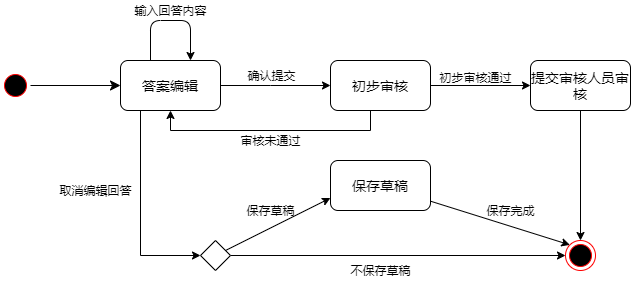

The diagram above was exported from draw.io. Its source (the exported page's mxGraphModel, read from the mxfile embedded in the PNG):
<mxGraphModel dx="1038" dy="448" grid="1" gridSize="10" guides="1" tooltips="1" connect="1" arrows="1" fold="1" page="1" pageScale="1" pageWidth="827" pageHeight="1169" math="0" shadow="0">
  <root>
    <mxCell id="0" />
    <mxCell id="1" parent="0" />
    <mxCell id="oKtCIzd-poYApitSjtDD-1" value="" style="ellipse;html=1;shape=startState;fillColor=#000000;strokeColor=#ff0000;" parent="1" vertex="1">
      <mxGeometry x="110" y="200" width="30" height="30" as="geometry" />
    </mxCell>
    <mxCell id="oKtCIzd-poYApitSjtDD-2" value="" style="html=1;verticalAlign=bottom;endArrow=classic;endSize=8;exitX=1;exitY=0.5;exitDx=0;exitDy=0;entryX=0;entryY=0.5;entryDx=0;entryDy=0;endFill=1;" parent="1" source="oKtCIzd-poYApitSjtDD-1" target="oKtCIzd-poYApitSjtDD-3" edge="1">
      <mxGeometry relative="1" as="geometry">
        <mxPoint x="200" y="215" as="targetPoint" />
      </mxGeometry>
    </mxCell>
    <mxCell id="oKtCIzd-poYApitSjtDD-7" style="edgeStyle=none;rounded=0;orthogonalLoop=1;jettySize=auto;html=1;strokeColor=#000000;" parent="1" source="oKtCIzd-poYApitSjtDD-3" target="oKtCIzd-poYApitSjtDD-6" edge="1">
      <mxGeometry relative="1" as="geometry">
        <Array as="points">
          <mxPoint x="380" y="215" />
        </Array>
      </mxGeometry>
    </mxCell>
    <mxCell id="oKtCIzd-poYApitSjtDD-8" value="确认提交" style="edgeLabel;html=1;align=center;verticalAlign=middle;resizable=0;points=[];" parent="oKtCIzd-poYApitSjtDD-7" vertex="1" connectable="0">
      <mxGeometry x="0.0545" y="-3" relative="1" as="geometry">
        <mxPoint x="-8" y="-14" as="offset" />
      </mxGeometry>
    </mxCell>
    <mxCell id="oKtCIzd-poYApitSjtDD-16" style="edgeStyle=orthogonalEdgeStyle;rounded=0;orthogonalLoop=1;jettySize=auto;html=1;entryX=0;entryY=0.5;entryDx=0;entryDy=0;endArrow=classic;endFill=1;strokeColor=#000000;" parent="1" source="oKtCIzd-poYApitSjtDD-3" target="oKtCIzd-poYApitSjtDD-15" edge="1">
      <mxGeometry relative="1" as="geometry">
        <Array as="points">
          <mxPoint x="250" y="385" />
        </Array>
      </mxGeometry>
    </mxCell>
    <mxCell id="oKtCIzd-poYApitSjtDD-3" value="&lt;font style=&quot;font-size: 14px&quot;&gt;答案编辑&lt;/font&gt;" style="rounded=1;whiteSpace=wrap;html=1;" parent="1" vertex="1">
      <mxGeometry x="230" y="190" width="100" height="50" as="geometry" />
    </mxCell>
    <mxCell id="oKtCIzd-poYApitSjtDD-4" value="" style="endArrow=classic;html=1;strokeColor=#000000;" parent="1" edge="1">
      <mxGeometry width="50" height="50" relative="1" as="geometry">
        <mxPoint x="260" y="190" as="sourcePoint" />
        <mxPoint x="300" y="190" as="targetPoint" />
        <Array as="points">
          <mxPoint x="260" y="150" />
          <mxPoint x="300" y="150" />
        </Array>
      </mxGeometry>
    </mxCell>
    <mxCell id="oKtCIzd-poYApitSjtDD-5" value="输入回答内容" style="text;html=1;align=center;verticalAlign=middle;resizable=0;points=[];autosize=1;" parent="1" vertex="1">
      <mxGeometry x="235" y="130" width="90" height="20" as="geometry" />
    </mxCell>
    <mxCell id="oKtCIzd-poYApitSjtDD-9" style="edgeStyle=orthogonalEdgeStyle;rounded=0;orthogonalLoop=1;jettySize=auto;html=1;entryX=0.5;entryY=1;entryDx=0;entryDy=0;endArrow=classic;endFill=1;strokeColor=#000000;" parent="1" source="oKtCIzd-poYApitSjtDD-6" target="oKtCIzd-poYApitSjtDD-3" edge="1">
      <mxGeometry relative="1" as="geometry">
        <Array as="points">
          <mxPoint x="480" y="260" />
          <mxPoint x="280" y="260" />
        </Array>
      </mxGeometry>
    </mxCell>
    <mxCell id="oKtCIzd-poYApitSjtDD-12" style="edgeStyle=orthogonalEdgeStyle;rounded=0;orthogonalLoop=1;jettySize=auto;html=1;endArrow=classic;endFill=1;strokeColor=#000000;" parent="1" source="oKtCIzd-poYApitSjtDD-6" target="oKtCIzd-poYApitSjtDD-11" edge="1">
      <mxGeometry relative="1" as="geometry" />
    </mxCell>
    <mxCell id="oKtCIzd-poYApitSjtDD-6" value="&lt;font style=&quot;font-size: 14px&quot;&gt;初步审核&lt;/font&gt;" style="rounded=1;whiteSpace=wrap;html=1;" parent="1" vertex="1">
      <mxGeometry x="440" y="190" width="100" height="50" as="geometry" />
    </mxCell>
    <mxCell id="oKtCIzd-poYApitSjtDD-10" value="审核未通过" style="text;html=1;align=center;verticalAlign=middle;resizable=0;points=[];autosize=1;" parent="1" vertex="1">
      <mxGeometry x="340" y="260" width="80" height="20" as="geometry" />
    </mxCell>
    <mxCell id="oKtCIzd-poYApitSjtDD-14" style="rounded=0;orthogonalLoop=1;jettySize=auto;html=1;entryX=0.5;entryY=0;entryDx=0;entryDy=0;endArrow=classic;endFill=1;strokeColor=#000000;" parent="1" source="oKtCIzd-poYApitSjtDD-11" target="oKtCIzd-poYApitSjtDD-13" edge="1">
      <mxGeometry relative="1" as="geometry" />
    </mxCell>
    <mxCell id="oKtCIzd-poYApitSjtDD-11" value="&lt;font style=&quot;font-size: 14px&quot;&gt;提交审核人员审核&lt;/font&gt;" style="rounded=1;whiteSpace=wrap;html=1;" parent="1" vertex="1">
      <mxGeometry x="640" y="190" width="100" height="50" as="geometry" />
    </mxCell>
    <mxCell id="oKtCIzd-poYApitSjtDD-13" value="" style="ellipse;html=1;shape=endState;fillColor=#000000;strokeColor=#ff0000;" parent="1" vertex="1">
      <mxGeometry x="675" y="370" width="30" height="30" as="geometry" />
    </mxCell>
    <mxCell id="oKtCIzd-poYApitSjtDD-18" style="rounded=0;orthogonalLoop=1;jettySize=auto;html=1;endArrow=classic;endFill=1;strokeColor=#000000;" parent="1" source="oKtCIzd-poYApitSjtDD-15" target="oKtCIzd-poYApitSjtDD-13" edge="1">
      <mxGeometry relative="1" as="geometry" />
    </mxCell>
    <mxCell id="oKtCIzd-poYApitSjtDD-23" style="edgeStyle=none;rounded=0;orthogonalLoop=1;jettySize=auto;html=1;entryX=0;entryY=0.75;entryDx=0;entryDy=0;endArrow=classic;endFill=1;strokeColor=#000000;" parent="1" source="oKtCIzd-poYApitSjtDD-15" target="oKtCIzd-poYApitSjtDD-21" edge="1">
      <mxGeometry relative="1" as="geometry" />
    </mxCell>
    <mxCell id="oKtCIzd-poYApitSjtDD-15" value="" style="rhombus;whiteSpace=wrap;html=1;" parent="1" vertex="1">
      <mxGeometry x="310" y="370" width="30" height="30" as="geometry" />
    </mxCell>
    <mxCell id="oKtCIzd-poYApitSjtDD-17" value="取消编辑回答" style="text;html=1;align=center;verticalAlign=middle;resizable=0;points=[];autosize=1;" parent="1" vertex="1">
      <mxGeometry x="160" y="310" width="90" height="20" as="geometry" />
    </mxCell>
    <mxCell id="oKtCIzd-poYApitSjtDD-19" value="不保存草稿" style="text;html=1;align=center;verticalAlign=middle;resizable=0;points=[];autosize=1;" parent="1" vertex="1">
      <mxGeometry x="450" y="390" width="80" height="20" as="geometry" />
    </mxCell>
    <mxCell id="oKtCIzd-poYApitSjtDD-22" style="edgeStyle=none;rounded=0;orthogonalLoop=1;jettySize=auto;html=1;entryX=0;entryY=0;entryDx=0;entryDy=0;endArrow=classic;endFill=1;strokeColor=#000000;" parent="1" source="oKtCIzd-poYApitSjtDD-21" target="oKtCIzd-poYApitSjtDD-13" edge="1">
      <mxGeometry relative="1" as="geometry" />
    </mxCell>
    <mxCell id="oKtCIzd-poYApitSjtDD-21" value="&lt;font style=&quot;font-size: 14px&quot;&gt;保存草稿&lt;/font&gt;" style="rounded=1;whiteSpace=wrap;html=1;" parent="1" vertex="1">
      <mxGeometry x="440" y="290" width="100" height="50" as="geometry" />
    </mxCell>
    <mxCell id="oKtCIzd-poYApitSjtDD-24" value="保存草稿" style="text;html=1;align=center;verticalAlign=middle;resizable=0;points=[];autosize=1;" parent="1" vertex="1">
      <mxGeometry x="350" y="330" width="60" height="20" as="geometry" />
    </mxCell>
    <mxCell id="oKtCIzd-poYApitSjtDD-25" value="保存完成" style="text;html=1;align=center;verticalAlign=middle;resizable=0;points=[];autosize=1;" parent="1" vertex="1">
      <mxGeometry x="590" y="330" width="60" height="20" as="geometry" />
    </mxCell>
    <mxCell id="89nMZzXN6LU6JSvJ9HDX-1" value="初步审核通过" style="text;html=1;align=center;verticalAlign=middle;resizable=0;points=[];autosize=1;" vertex="1" parent="1">
      <mxGeometry x="540" y="197" width="90" height="20" as="geometry" />
    </mxCell>
  </root>
</mxGraphModel>